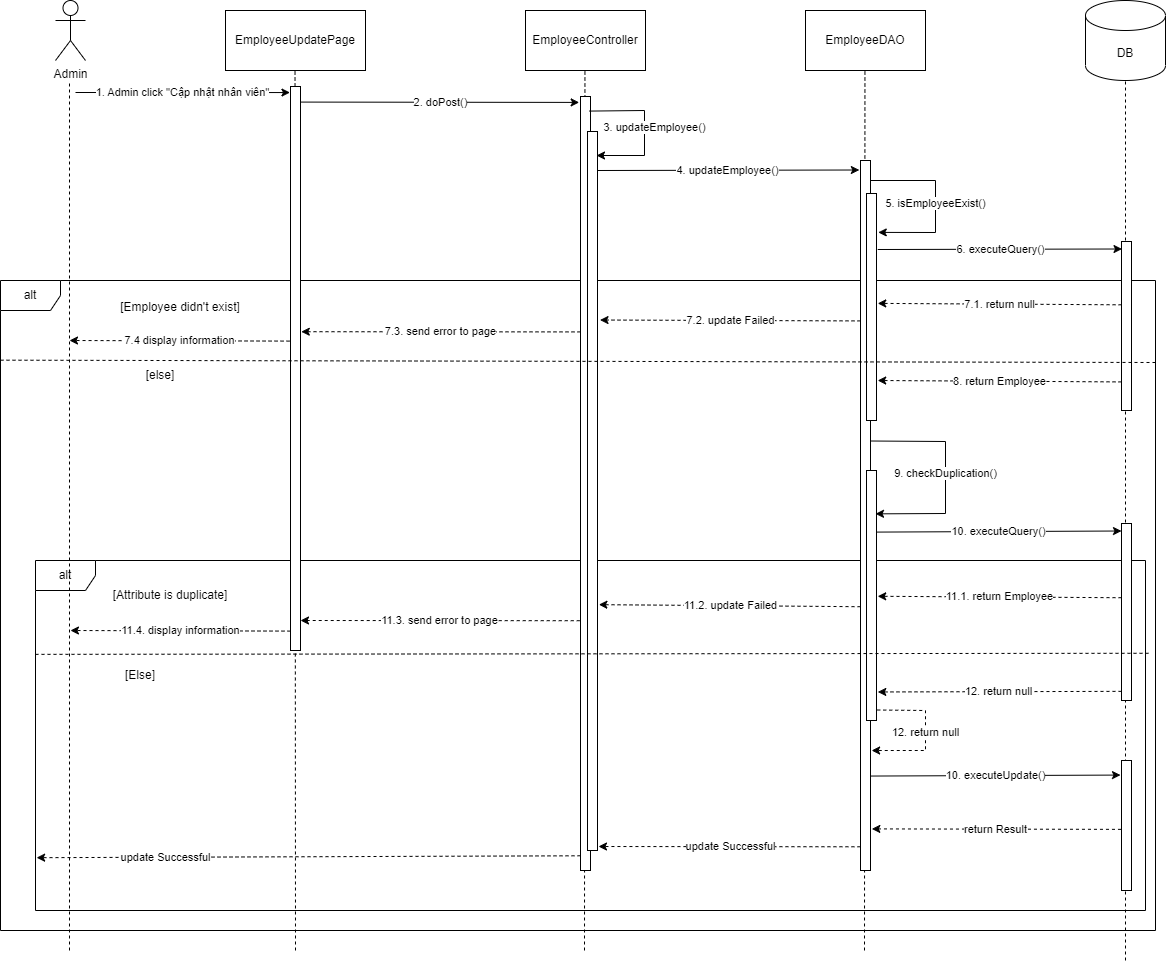

The diagram above was exported from draw.io. Its source (the exported page's mxGraphModel, read from the mxfile embedded in the PNG):
<mxGraphModel dx="2715" dy="1068" grid="1" gridSize="10" guides="1" tooltips="1" connect="1" arrows="1" fold="1" page="1" pageScale="1" pageWidth="850" pageHeight="1100" math="0" shadow="0">
  <root>
    <mxCell id="0" />
    <mxCell id="1" parent="0" />
    <mxCell id="48" value="alt" style="shape=umlFrame;whiteSpace=wrap;html=1;" vertex="1" parent="1">
      <mxGeometry x="-45" y="280" width="1155" height="650" as="geometry" />
    </mxCell>
    <mxCell id="49" value="alt" style="shape=umlFrame;whiteSpace=wrap;html=1;" vertex="1" parent="1">
      <mxGeometry x="-10" y="560" width="1110" height="350" as="geometry" />
    </mxCell>
    <mxCell id="2" value="Admin" style="shape=umlActor;verticalLabelPosition=bottom;verticalAlign=top;html=1;outlineConnect=0;" parent="1" vertex="1">
      <mxGeometry x="10" width="30" height="60" as="geometry" />
    </mxCell>
    <mxCell id="3" value="" style="endArrow=none;dashed=1;html=1;" parent="1" edge="1">
      <mxGeometry width="50" height="50" relative="1" as="geometry">
        <mxPoint x="24" y="950" as="sourcePoint" />
        <mxPoint x="24" y="80" as="targetPoint" />
      </mxGeometry>
    </mxCell>
    <mxCell id="4" value="EmployeeUpdatePage" style="rounded=0;whiteSpace=wrap;html=1;" parent="1" vertex="1">
      <mxGeometry x="180" y="10" width="140" height="60" as="geometry" />
    </mxCell>
    <mxCell id="5" value="" style="endArrow=none;dashed=1;html=1;" parent="1" edge="1">
      <mxGeometry width="50" height="50" relative="1" as="geometry">
        <mxPoint x="250" y="950" as="sourcePoint" />
        <mxPoint x="249.52" y="70" as="targetPoint" />
      </mxGeometry>
    </mxCell>
    <mxCell id="6" value="EmployeeController" style="rounded=0;whiteSpace=wrap;html=1;" parent="1" vertex="1">
      <mxGeometry x="480" y="10" width="120" height="60" as="geometry" />
    </mxCell>
    <mxCell id="7" value="EmployeeDAO" style="rounded=0;whiteSpace=wrap;html=1;" parent="1" vertex="1">
      <mxGeometry x="760" y="10" width="120" height="60" as="geometry" />
    </mxCell>
    <mxCell id="8" value="" style="endArrow=none;dashed=1;html=1;" parent="1" edge="1">
      <mxGeometry width="50" height="50" relative="1" as="geometry">
        <mxPoint x="539" y="950" as="sourcePoint" />
        <mxPoint x="539.44" y="70" as="targetPoint" />
      </mxGeometry>
    </mxCell>
    <mxCell id="9" value="" style="endArrow=none;dashed=1;html=1;" parent="1" edge="1">
      <mxGeometry width="50" height="50" relative="1" as="geometry">
        <mxPoint x="819" y="950" as="sourcePoint" />
        <mxPoint x="819.44" y="70" as="targetPoint" />
      </mxGeometry>
    </mxCell>
    <mxCell id="11" value="DB" style="shape=cylinder3;whiteSpace=wrap;html=1;boundedLbl=1;backgroundOutline=1;size=15;" parent="1" vertex="1">
      <mxGeometry x="1040" width="80" height="80" as="geometry" />
    </mxCell>
    <mxCell id="12" value="" style="endArrow=none;dashed=1;html=1;" parent="1" edge="1">
      <mxGeometry width="50" height="50" relative="1" as="geometry">
        <mxPoint x="1080" y="960" as="sourcePoint" />
        <mxPoint x="1080.0000000000002" y="80" as="targetPoint" />
      </mxGeometry>
    </mxCell>
    <mxCell id="13" value="1. Admin click &quot;Cập nhật nhân viên&quot;" style="endArrow=classic;html=1;entryX=-0.053;entryY=0.043;entryDx=0;entryDy=0;entryPerimeter=0;" parent="1" edge="1">
      <mxGeometry width="50" height="50" relative="1" as="geometry">
        <mxPoint x="30" y="92" as="sourcePoint" />
        <mxPoint x="244.47000000000003" y="92.05200000000002" as="targetPoint" />
      </mxGeometry>
    </mxCell>
    <mxCell id="14" value="" style="rounded=0;whiteSpace=wrap;html=1;" parent="1" vertex="1">
      <mxGeometry x="245" y="86" width="10" height="564" as="geometry" />
    </mxCell>
    <mxCell id="16" value="2. doPost()" style="endArrow=classic;html=1;exitX=1.04;exitY=0.095;exitDx=0;exitDy=0;exitPerimeter=0;entryX=-0.133;entryY=0.036;entryDx=0;entryDy=0;entryPerimeter=0;" parent="1" edge="1">
      <mxGeometry width="50" height="50" relative="1" as="geometry">
        <mxPoint x="255.40000000000003" y="101.58000000000001" as="sourcePoint" />
        <mxPoint x="533.67" y="101.904" as="targetPoint" />
      </mxGeometry>
    </mxCell>
    <mxCell id="17" value="" style="rounded=0;whiteSpace=wrap;html=1;" parent="1" vertex="1">
      <mxGeometry x="535" y="96" width="10" height="774" as="geometry" />
    </mxCell>
    <mxCell id="18" value="" style="rounded=0;whiteSpace=wrap;html=1;" parent="1" vertex="1">
      <mxGeometry x="542" y="131" width="10" height="719" as="geometry" />
    </mxCell>
    <mxCell id="19" value="3. updateEmployee()" style="endArrow=classic;html=1;exitX=1.04;exitY=0.095;exitDx=0;exitDy=0;exitPerimeter=0;entryX=1;entryY=0.25;entryDx=0;entryDy=0;rounded=0;" parent="1" edge="1">
      <mxGeometry x="-0.0068" y="10" width="50" height="50" relative="1" as="geometry">
        <mxPoint x="544" y="110.58000000000004" as="sourcePoint" />
        <mxPoint x="551" y="155" as="targetPoint" />
        <Array as="points">
          <mxPoint x="599" y="110" />
          <mxPoint x="599" y="155" />
        </Array>
        <mxPoint as="offset" />
      </mxGeometry>
    </mxCell>
    <mxCell id="21" value="4. updateEmployee()" style="endArrow=classic;html=1;exitX=1.04;exitY=0.095;exitDx=0;exitDy=0;exitPerimeter=0;entryX=-0.114;entryY=0.095;entryDx=0;entryDy=0;entryPerimeter=0;" parent="1" edge="1">
      <mxGeometry width="50" height="50" relative="1" as="geometry">
        <mxPoint x="552.0000000000001" y="170.00000000000006" as="sourcePoint" />
        <mxPoint x="813.8599999999999" y="169.49999999999994" as="targetPoint" />
      </mxGeometry>
    </mxCell>
    <mxCell id="22" value="" style="rounded=0;whiteSpace=wrap;html=1;" parent="1" vertex="1">
      <mxGeometry x="815" y="160" width="10" height="710" as="geometry" />
    </mxCell>
    <mxCell id="23" value="5. isEmployeeExist()" style="endArrow=classic;html=1;exitX=1.04;exitY=0.095;exitDx=0;exitDy=0;exitPerimeter=0;entryX=1.176;entryY=0.389;entryDx=0;entryDy=0;entryPerimeter=0;rounded=0;" parent="1" edge="1">
      <mxGeometry width="50" height="50" relative="1" as="geometry">
        <mxPoint x="825" y="180.00000000000006" as="sourcePoint" />
        <mxPoint x="832.76" y="231.89999999999998" as="targetPoint" />
        <Array as="points">
          <mxPoint x="890" y="180" />
          <mxPoint x="890" y="232" />
        </Array>
      </mxGeometry>
    </mxCell>
    <mxCell id="24" value="" style="rounded=0;whiteSpace=wrap;html=1;" parent="1" vertex="1">
      <mxGeometry x="821" y="193" width="10" height="227" as="geometry" />
    </mxCell>
    <mxCell id="26" value="6. executeQuery()" style="endArrow=classic;html=1;exitX=1.124;exitY=0.57;exitDx=0;exitDy=0;exitPerimeter=0;entryX=0.052;entryY=0.085;entryDx=0;entryDy=0;entryPerimeter=0;" parent="1" edge="1">
      <mxGeometry width="50" height="50" relative="1" as="geometry">
        <mxPoint x="832.24" y="249" as="sourcePoint" />
        <mxPoint x="1076.52" y="248.5" as="targetPoint" />
      </mxGeometry>
    </mxCell>
    <mxCell id="27" value="" style="rounded=0;whiteSpace=wrap;html=1;" parent="1" vertex="1">
      <mxGeometry x="1076" y="241" width="10" height="169" as="geometry" />
    </mxCell>
    <mxCell id="28" value="7.1. return null" style="endArrow=classic;html=1;exitX=0.005;exitY=0.633;exitDx=0;exitDy=0;exitPerimeter=0;entryX=1.124;entryY=0.658;entryDx=0;entryDy=0;entryPerimeter=0;dashed=1;" parent="1" edge="1">
      <mxGeometry width="50" height="50" relative="1" as="geometry">
        <mxPoint x="1076.05" y="304.30000000000007" as="sourcePoint" />
        <mxPoint x="832.24" y="302.88599999999997" as="targetPoint" />
      </mxGeometry>
    </mxCell>
    <mxCell id="29" value="7.2. update Failed" style="endArrow=classic;html=1;exitX=0.005;exitY=0.633;exitDx=0;exitDy=0;exitPerimeter=0;entryX=1.251;entryY=0.793;entryDx=0;entryDy=0;entryPerimeter=0;dashed=1;" parent="1" edge="1">
      <mxGeometry x="0.0026" width="50" height="50" relative="1" as="geometry">
        <mxPoint x="815" y="320.40999999999997" as="sourcePoint" />
        <mxPoint x="554.51" y="319.52700000000004" as="targetPoint" />
        <mxPoint as="offset" />
      </mxGeometry>
    </mxCell>
    <mxCell id="30" value="7.3. send error to page" style="endArrow=classic;html=1;exitX=0.005;exitY=0.633;exitDx=0;exitDy=0;exitPerimeter=0;dashed=1;entryX=1.078;entryY=0.834;entryDx=0;entryDy=0;entryPerimeter=0;" parent="1" edge="1">
      <mxGeometry width="50" height="50" relative="1" as="geometry">
        <mxPoint x="535" y="331.40999999999997" as="sourcePoint" />
        <mxPoint x="255.77999999999997" y="331.19599999999997" as="targetPoint" />
      </mxGeometry>
    </mxCell>
    <mxCell id="31" value="7.4 display information" style="endArrow=classic;html=1;exitX=-0.095;exitY=0.866;exitDx=0;exitDy=0;exitPerimeter=0;dashed=1;" parent="1" edge="1">
      <mxGeometry width="50" height="50" relative="1" as="geometry">
        <mxPoint x="244.04999999999995" y="340.60400000000004" as="sourcePoint" />
        <mxPoint x="24" y="340" as="targetPoint" />
      </mxGeometry>
    </mxCell>
    <mxCell id="32" value="8. return Employee" style="endArrow=classic;html=1;exitX=0.005;exitY=0.633;exitDx=0;exitDy=0;exitPerimeter=0;entryX=1.124;entryY=0.658;entryDx=0;entryDy=0;entryPerimeter=0;dashed=1;" parent="1" edge="1">
      <mxGeometry width="50" height="50" relative="1" as="geometry">
        <mxPoint x="1076" y="381.4100000000001" as="sourcePoint" />
        <mxPoint x="832.19" y="379.996" as="targetPoint" />
      </mxGeometry>
    </mxCell>
    <mxCell id="34" value="10. executeQuery()" style="endArrow=classic;html=1;exitX=1.124;exitY=0.57;exitDx=0;exitDy=0;exitPerimeter=0;entryX=0;entryY=0.5;entryDx=0;entryDy=0;" parent="1" edge="1">
      <mxGeometry width="50" height="50" relative="1" as="geometry">
        <mxPoint x="831" y="531.59" as="sourcePoint" />
        <mxPoint x="1076" y="530.5" as="targetPoint" />
      </mxGeometry>
    </mxCell>
    <mxCell id="35" value="" style="rounded=0;whiteSpace=wrap;html=1;" parent="1" vertex="1">
      <mxGeometry x="1076" y="523" width="10" height="177" as="geometry" />
    </mxCell>
    <mxCell id="36" value="" style="rounded=0;whiteSpace=wrap;html=1;" vertex="1" parent="1">
      <mxGeometry x="821" y="470" width="10" height="250" as="geometry" />
    </mxCell>
    <mxCell id="38" value="9. checkDuplication()" style="endArrow=classic;html=1;exitX=1.124;exitY=0.57;exitDx=0;exitDy=0;exitPerimeter=0;entryX=0.9;entryY=0.191;entryDx=0;entryDy=0;entryPerimeter=0;rounded=0;" edge="1" parent="1">
      <mxGeometry width="50" height="50" relative="1" as="geometry">
        <mxPoint x="825" y="440.5" as="sourcePoint" />
        <mxPoint x="830" y="513.357" as="targetPoint" />
        <Array as="points">
          <mxPoint x="900" y="441" />
          <mxPoint x="900" y="513" />
        </Array>
      </mxGeometry>
    </mxCell>
    <mxCell id="40" value="11.1. return Employee" style="endArrow=classic;html=1;exitX=0.005;exitY=0.633;exitDx=0;exitDy=0;exitPerimeter=0;entryX=1.124;entryY=0.658;entryDx=0;entryDy=0;entryPerimeter=0;dashed=1;" edge="1" parent="1">
      <mxGeometry width="50" height="50" relative="1" as="geometry">
        <mxPoint x="1076" y="597.21" as="sourcePoint" />
        <mxPoint x="832.19" y="595.7959999999999" as="targetPoint" />
      </mxGeometry>
    </mxCell>
    <mxCell id="43" value="11.2. update Failed" style="endArrow=classic;html=1;exitX=0.005;exitY=0.633;exitDx=0;exitDy=0;exitPerimeter=0;entryX=1.137;entryY=0.805;entryDx=0;entryDy=0;entryPerimeter=0;dashed=1;" edge="1" parent="1">
      <mxGeometry width="50" height="50" relative="1" as="geometry">
        <mxPoint x="815" y="606.21" as="sourcePoint" />
        <mxPoint x="553.3699999999999" y="604.1450000000001" as="targetPoint" />
      </mxGeometry>
    </mxCell>
    <mxCell id="44" value="11.3. send error to page" style="endArrow=classic;html=1;exitX=0.005;exitY=0.633;exitDx=0;exitDy=0;exitPerimeter=0;dashed=1;entryX=1.078;entryY=0.834;entryDx=0;entryDy=0;entryPerimeter=0;" edge="1" parent="1">
      <mxGeometry width="50" height="50" relative="1" as="geometry">
        <mxPoint x="534.22" y="620.2099999999998" as="sourcePoint" />
        <mxPoint x="254.99999999999997" y="619.9959999999999" as="targetPoint" />
      </mxGeometry>
    </mxCell>
    <mxCell id="45" value="11.4. display information" style="endArrow=classic;html=1;exitX=-0.095;exitY=0.866;exitDx=0;exitDy=0;exitPerimeter=0;dashed=1;" edge="1" parent="1">
      <mxGeometry width="50" height="50" relative="1" as="geometry">
        <mxPoint x="244.99999999999994" y="630.604" as="sourcePoint" />
        <mxPoint x="24.95" y="629.9999999999999" as="targetPoint" />
      </mxGeometry>
    </mxCell>
    <mxCell id="46" value="12. return null" style="endArrow=classic;html=1;entryX=1.13;entryY=0.98;entryDx=0;entryDy=0;entryPerimeter=0;dashed=1;exitX=-0.002;exitY=0.954;exitDx=0;exitDy=0;exitPerimeter=0;" edge="1" parent="1">
      <mxGeometry width="50" height="50" relative="1" as="geometry">
        <mxPoint x="1075.98" y="690.858" as="sourcePoint" />
        <mxPoint x="832.3" y="691.4599999999999" as="targetPoint" />
      </mxGeometry>
    </mxCell>
    <mxCell id="50" value="" style="endArrow=none;dashed=1;html=1;rounded=0;exitX=0;exitY=0.166;exitDx=0;exitDy=0;exitPerimeter=0;" edge="1" parent="1">
      <mxGeometry width="50" height="50" relative="1" as="geometry">
        <mxPoint x="-45" y="359.68000000000006" as="sourcePoint" />
        <mxPoint x="1110" y="362" as="targetPoint" />
      </mxGeometry>
    </mxCell>
    <mxCell id="51" value="" style="endArrow=none;dashed=1;html=1;rounded=0;entryX=1.005;entryY=0.521;entryDx=0;entryDy=0;entryPerimeter=0;exitX=0;exitY=0.527;exitDx=0;exitDy=0;exitPerimeter=0;" edge="1" parent="1">
      <mxGeometry width="50" height="50" relative="1" as="geometry">
        <mxPoint x="-10" y="653.8599999999999" as="sourcePoint" />
        <mxPoint x="1105.5499999999997" y="652.7800000000002" as="targetPoint" />
      </mxGeometry>
    </mxCell>
    <mxCell id="52" value="[Employee didn't exist]" style="text;html=1;strokeColor=none;fillColor=none;align=center;verticalAlign=middle;whiteSpace=wrap;rounded=0;" vertex="1" parent="1">
      <mxGeometry x="60" y="291.5" width="150" height="30" as="geometry" />
    </mxCell>
    <mxCell id="53" value="[else]" style="text;html=1;strokeColor=none;fillColor=none;align=center;verticalAlign=middle;whiteSpace=wrap;rounded=0;" vertex="1" parent="1">
      <mxGeometry x="80" y="360" width="70" height="30" as="geometry" />
    </mxCell>
    <mxCell id="54" value="[Attribute is duplicate]" style="text;html=1;strokeColor=none;fillColor=none;align=center;verticalAlign=middle;whiteSpace=wrap;rounded=0;" vertex="1" parent="1">
      <mxGeometry x="50" y="580" width="150" height="30" as="geometry" />
    </mxCell>
    <mxCell id="55" value="[Else]" style="text;html=1;strokeColor=none;fillColor=none;align=center;verticalAlign=middle;whiteSpace=wrap;rounded=0;" vertex="1" parent="1">
      <mxGeometry x="60" y="660" width="70" height="30" as="geometry" />
    </mxCell>
    <mxCell id="56" value="12. return null" style="endArrow=classic;html=1;entryX=1.111;entryY=0.831;entryDx=0;entryDy=0;entryPerimeter=0;dashed=1;exitX=1.074;exitY=0.958;exitDx=0;exitDy=0;exitPerimeter=0;rounded=0;" edge="1" parent="1">
      <mxGeometry x="-0.0281" width="50" height="50" relative="1" as="geometry">
        <mxPoint x="831.7400000000002" y="709.5" as="sourcePoint" />
        <mxPoint x="826.1100000000001" y="750.0099999999999" as="targetPoint" />
        <Array as="points">
          <mxPoint x="880" y="710" />
          <mxPoint x="880" y="750" />
        </Array>
        <mxPoint as="offset" />
      </mxGeometry>
    </mxCell>
    <mxCell id="57" value="10. executeUpdate()" style="endArrow=classic;html=1;exitX=1.124;exitY=0.57;exitDx=0;exitDy=0;exitPerimeter=0;entryX=-0.1;entryY=0.112;entryDx=0;entryDy=0;entryPerimeter=0;" edge="1" parent="1" target="58">
      <mxGeometry width="50" height="50" relative="1" as="geometry">
        <mxPoint x="825" y="775.5500000000001" as="sourcePoint" />
        <mxPoint x="1070" y="774.46" as="targetPoint" />
      </mxGeometry>
    </mxCell>
    <mxCell id="58" value="" style="rounded=0;whiteSpace=wrap;html=1;" vertex="1" parent="1">
      <mxGeometry x="1076" y="760" width="10" height="130" as="geometry" />
    </mxCell>
    <mxCell id="59" value="return Result" style="endArrow=classic;html=1;exitX=-0.053;exitY=0.522;exitDx=0;exitDy=0;exitPerimeter=0;dashed=1;entryX=1.133;entryY=0.94;entryDx=0;entryDy=0;entryPerimeter=0;" edge="1" parent="1">
      <mxGeometry width="50" height="50" relative="1" as="geometry">
        <mxPoint x="1075.4700000000003" y="828.8599999999999" as="sourcePoint" />
        <mxPoint x="826.3299999999999" y="828.3999999999999" as="targetPoint" />
      </mxGeometry>
    </mxCell>
    <mxCell id="60" value="update Successful" style="endArrow=classic;html=1;exitX=-0.007;exitY=0.968;exitDx=0;exitDy=0;exitPerimeter=0;dashed=1;" edge="1" parent="1">
      <mxGeometry width="50" height="50" relative="1" as="geometry">
        <mxPoint x="814.9299999999998" y="846.28" as="sourcePoint" />
        <mxPoint x="553" y="846" as="targetPoint" />
      </mxGeometry>
    </mxCell>
    <mxCell id="62" value="update Successful" style="endArrow=classic;html=1;exitX=-0.007;exitY=0.968;exitDx=0;exitDy=0;exitPerimeter=0;dashed=1;entryX=0.001;entryY=0.726;entryDx=0;entryDy=0;entryPerimeter=0;" edge="1" parent="1">
      <mxGeometry x="0.526" width="50" height="50" relative="1" as="geometry">
        <mxPoint x="534.9999999999998" y="855.28" as="sourcePoint" />
        <mxPoint x="-8.8900000000001" y="857.1800000000001" as="targetPoint" />
        <mxPoint as="offset" />
      </mxGeometry>
    </mxCell>
  </root>
</mxGraphModel>